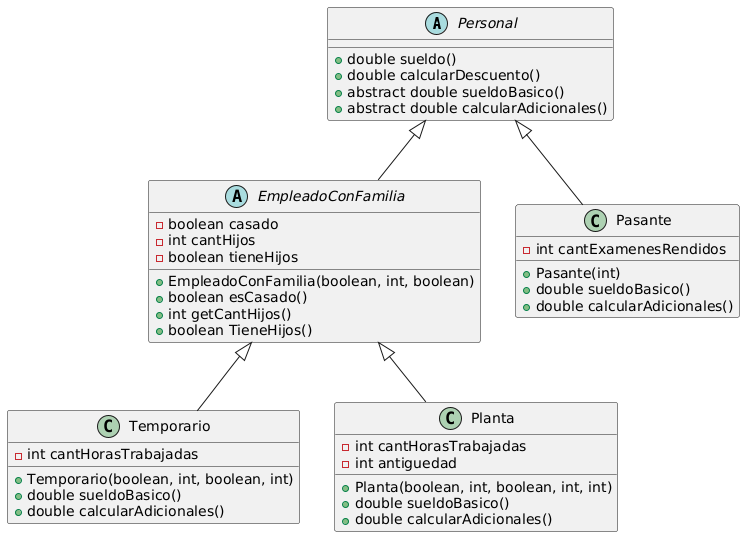

The diagram above was rendered by PlantUML. Its source (embedded in the PNG):
@startuml
abstract class Personal {
    +double sueldo()
    +double calcularDescuento()
    +abstract double sueldoBasico()
    +abstract double calcularAdicionales()
}

abstract class EmpleadoConFamilia {
    -boolean casado
    -int cantHijos
    -boolean tieneHijos
    +EmpleadoConFamilia(boolean, int, boolean)
    +boolean esCasado()
    +int getCantHijos()
    +boolean TieneHijos()
}

class Temporario {
    -int cantHorasTrabajadas
    +Temporario(boolean, int, boolean, int)
    +double sueldoBasico()
    +double calcularAdicionales()
}

class Planta {
    -int cantHorasTrabajadas
    -int antiguedad
    +Planta(boolean, int, boolean, int, int)
    +double sueldoBasico()
    +double calcularAdicionales()
}

class Pasante {
    -int cantExamenesRendidos
    +Pasante(int)
    +double sueldoBasico()
    +double calcularAdicionales()
}

Personal <|-- EmpleadoConFamilia
EmpleadoConFamilia <|-- Temporario
EmpleadoConFamilia <|-- Planta
Personal <|-- Pasante
@enduml